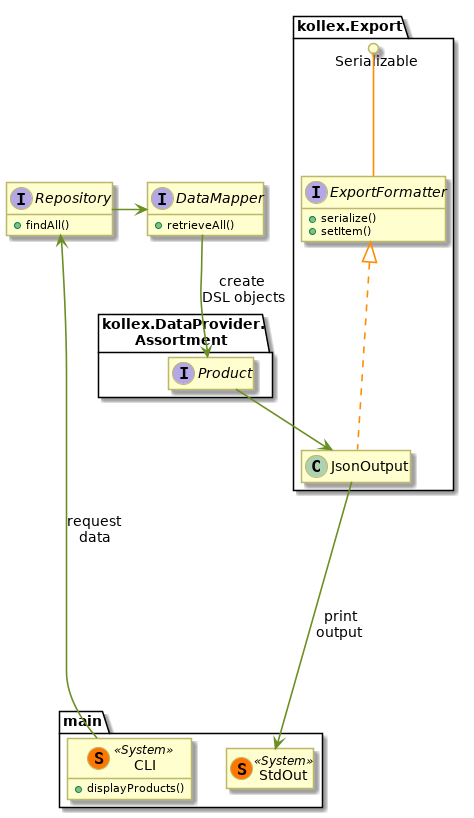

The diagram above was rendered by PlantUML. Its source (embedded in the PNG):
@startuml
skinparam class {
	FontColor black
	FontSize 14
	FontName "Source Code Pro"
	BorderColor DarkKhaki
	ArrowColor DarkOrange
}

skinparam Arrow {
	FontSize 14
	FontName "Source Code Pro"
	Thickness 1.6
}
skinparam PackageFontName "Source Code Pro"
skinparam NoteBackgroundColor DarkKhaki
skinparam NoteBorderColor gray

hide members


show DataMapper methods
show Repository methods


package main {
	class CLI << (S,#FF7700) System >> {
	     + displayProducts()
	}
	show CLI methods

	class StdOut << (S,#FF7700) System >>
}

interface DataMapper {
	+ retrieveAll()
}
interface Repository {
	+ findAll()
}


package "kollex.DataProvider.\nAssortment" {
    interface "Product" as ProviderProduct
}

package kollex.Export {
     interface ExportFormatter {
         + serialize()
         + setItem()
     }
      Serializable ()-- ExportFormatter
     class JsonOutput
     ExportFormatter <|.. JsonOutput
}
show ExportFormatter methods

CLI --[#6b8e23]> Repository : request\ndata
Repository -[#6b8e23]> DataMapper
DataMapper -[#6b8e23]-> ProviderProduct  : create \nDSL objects

ProviderProduct -[#6b8e23]-> JsonOutput

JsonOutput -[#6b8e23]---> StdOut : print\noutput


@enduml